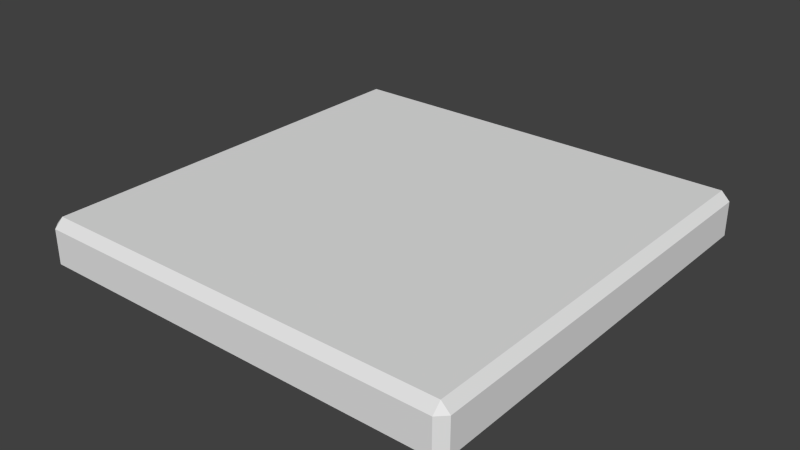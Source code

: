 # Source: tile_full.blend  (saved by Blender 2.67.0; exported with 4.5.12 LTS)
import bpy
from mathutils import Matrix  # noqa: F401  (used for matrix-valued properties, if any)

bpy.ops.wm.read_factory_settings(use_empty=True)
scene = bpy.context.scene
scene.name = 'Scene'

# ---- collections
col_collection_1 = bpy.data.collections.new('Collection 1'); scene.collection.children.link(col_collection_1)

# ---- world
world_world = bpy.data.worlds.new('World'); scene.world = world_world
world_world.color = (0.05088, 0.05088, 0.05088)
world_world.use_sun_shadow = False
world_world.sun_shadow_jitter_overblur = 0.0
world_world.cycles.sampling_method = 'MANUAL'
world_world.cycles.sample_map_resolution = 256

# ---- meshes
me_cube_002 = bpy.data.meshes.new('Cube.002')
me_cube_002.from_pydata([(0.0, 0.49, 0.35), (0.0, 0.49, 0.39), (0.0, 0.01, 0.39), (0.0, 0.01, 0.35), (0.01, 0.0, 0.35), (0.01, 0.0, 0.39), (0.49, 0.0, 0.39), (0.49, 0.0, 0.35), (0.5, 0.01, 0.35), (0.5, 0.01, 0.39), (0.5, 0.49, 0.39), (0.5, 0.49, 0.35), (0.49, 0.5, 0.35), (0.49, 0.5, 0.39), (0.01, 0.5, 0.39), (0.01, 0.5, 0.35), (0.49, 0.49, 0.35), (0.01, 0.49, 0.35), (0.01, 0.01, 0.35), (0.49, 0.01, 0.35), (0.01, 0.49, 0.4), (0.49, 0.49, 0.4), (0.49, 0.01, 0.4), (0.01, 0.01, 0.4)], [], [(1, 0, 3, 2), (5, 4, 7, 6), (9, 8, 11, 10), (13, 12, 15, 14), (17, 16, 19, 18), (21, 20, 23, 22), (5, 23, 2), (7, 8, 9, 6), (9, 22, 6), (0, 17, 18, 3), (14, 20, 21, 13), (11, 12, 13, 10), (12, 11, 16), (4, 18, 19, 7), (15, 17, 0), (4, 3, 18), (23, 5, 6, 22), (16, 11, 8, 19), (8, 7, 19), (1, 14, 15, 0), (22, 9, 10, 21), (3, 4, 5, 2), (1, 20, 14), (13, 21, 10), (17, 15, 12, 16), (2, 23, 20, 1)])
me_cube_002.materials.append(None)
me_cube_002.use_remesh_preserve_volume = False
me_cube_002.use_remesh_preserve_attributes = False
me_cube_002.use_mirror_vertex_groups = False
me_cube_002.update()

# ---- objects
ob_tile_full = bpy.data.objects.new('tile_full', me_cube_002)

# ---- transforms, parenting, visibility, modifiers, constraints
ob_tile_full.location = (0.0, 0.0, 0.0)
ob_tile_full.lineart.crease_threshold = 0.0
_m = ob_tile_full.modifiers.new('EdgeSplit', 'EDGE_SPLIT')

# ---- collection membership
col_collection_1.objects.link(ob_tile_full)

# ---- scene / render settings (as saved in the file)
scene.frame_start = 1; scene.frame_end = 250; scene.frame_set(1)
scene.render.engine = 'BLENDER_EEVEE_NEXT'
scene.render.image_settings.color_mode = 'RGB'
scene.render.image_settings.compression = 90
scene.render.dither_intensity = 0.0
scene.render.bake_margin = 2
scene.render.bake_bias = 0.0
scene.cycles.use_denoising = False
scene.cycles.samples = 10
scene.cycles.sampling_pattern = 'TABULATED_SOBOL'
scene.cycles.light_sampling_threshold = 0.0
scene.cycles.use_adaptive_sampling = False
scene.cycles.use_light_tree = False
scene.cycles.blur_glossy = 0.0
scene.cycles.volume_bounces = 1
scene.cycles.pixel_filter_type = 'GAUSSIAN'
scene.cycles.sample_clamp_indirect = 0.0
scene.view_settings.view_transform = 'Standard'
bpy.context.view_layer.update()

# ---- added for rendering (the .blend has no active camera and no usable light): camera, sun
cam_auto = bpy.data.cameras.new('AutoCamera')
cam_auto.lens = 50.0
cam_auto.sensor_width = 36.0
cam_auto.clip_end = 1000.0
ob_auto_camera = bpy.data.objects.new('AutoCamera', cam_auto)
scene.collection.objects.link(ob_auto_camera)
ob_auto_camera.location = (0.905866, -0.537039, 0.899696)
ob_auto_camera.rotation_euler = (1.09748, -7.21219e-08, 0.694738)
scene.camera = ob_auto_camera
light_auto_sun = bpy.data.lights.new('AutoSun', 'SUN')
light_auto_sun.energy = 3.0
light_auto_sun.angle = 0.0523599
ob_auto_sun = bpy.data.objects.new('AutoSun', light_auto_sun)
scene.collection.objects.link(ob_auto_sun)
ob_auto_sun.rotation_euler = (0.872665, 0.174533, 0.523599)
bpy.context.view_layer.update()
